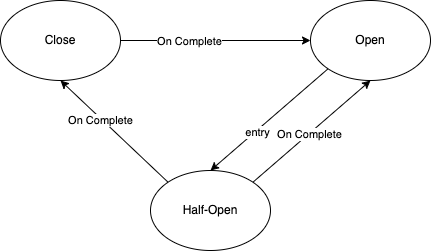

The diagram above was exported from draw.io. Its source (the exported page's mxGraphModel, read from the mxfile embedded in the PNG):
<mxGraphModel dx="939" dy="815" grid="1" gridSize="10" guides="1" tooltips="1" connect="1" arrows="1" fold="1" page="1" pageScale="1" pageWidth="850" pageHeight="1100" math="0" shadow="0">
  <root>
    <mxCell id="0" />
    <mxCell id="1" parent="0" />
    <mxCell id="5" style="edgeStyle=none;html=1;entryX=0;entryY=0.5;entryDx=0;entryDy=0;" edge="1" parent="1" source="2" target="3">
      <mxGeometry relative="1" as="geometry" />
    </mxCell>
    <mxCell id="9" value="On Complete" style="edgeLabel;html=1;align=center;verticalAlign=middle;resizable=0;points=[];" vertex="1" connectable="0" parent="5">
      <mxGeometry x="-0.2842" relative="1" as="geometry">
        <mxPoint as="offset" />
      </mxGeometry>
    </mxCell>
    <mxCell id="2" value="Close" style="ellipse;whiteSpace=wrap;html=1;" vertex="1" parent="1">
      <mxGeometry x="30" y="30" width="120" height="80" as="geometry" />
    </mxCell>
    <mxCell id="6" style="edgeStyle=none;html=1;entryX=0.5;entryY=0;entryDx=0;entryDy=0;exitX=0;exitY=1;exitDx=0;exitDy=0;" edge="1" parent="1" source="3" target="4">
      <mxGeometry relative="1" as="geometry" />
    </mxCell>
    <mxCell id="11" value="entry" style="edgeLabel;html=1;align=center;verticalAlign=middle;resizable=0;points=[];" vertex="1" connectable="0" parent="6">
      <mxGeometry x="0.2242" y="1" relative="1" as="geometry">
        <mxPoint as="offset" />
      </mxGeometry>
    </mxCell>
    <mxCell id="3" value="Open" style="ellipse;whiteSpace=wrap;html=1;" vertex="1" parent="1">
      <mxGeometry x="340" y="30" width="120" height="80" as="geometry" />
    </mxCell>
    <mxCell id="7" style="edgeStyle=none;html=1;entryX=0.5;entryY=1;entryDx=0;entryDy=0;exitX=1;exitY=0;exitDx=0;exitDy=0;" edge="1" parent="1" source="4" target="3">
      <mxGeometry relative="1" as="geometry">
        <mxPoint x="500" y="240" as="targetPoint" />
        <Array as="points" />
      </mxGeometry>
    </mxCell>
    <mxCell id="12" value="On Complete" style="edgeLabel;html=1;align=center;verticalAlign=middle;resizable=0;points=[];" vertex="1" connectable="0" parent="7">
      <mxGeometry x="-0.0493" relative="1" as="geometry">
        <mxPoint as="offset" />
      </mxGeometry>
    </mxCell>
    <mxCell id="8" style="edgeStyle=none;html=1;exitX=0;exitY=0;exitDx=0;exitDy=0;entryX=0.5;entryY=1;entryDx=0;entryDy=0;" edge="1" parent="1" source="4" target="2">
      <mxGeometry relative="1" as="geometry" />
    </mxCell>
    <mxCell id="10" value="On Complete" style="edgeLabel;html=1;align=center;verticalAlign=middle;resizable=0;points=[];" vertex="1" connectable="0" parent="8">
      <mxGeometry x="0.2459" y="2" relative="1" as="geometry">
        <mxPoint as="offset" />
      </mxGeometry>
    </mxCell>
    <mxCell id="4" value="Half-Open" style="ellipse;whiteSpace=wrap;html=1;" vertex="1" parent="1">
      <mxGeometry x="180" y="200" width="120" height="80" as="geometry" />
    </mxCell>
  </root>
</mxGraphModel>